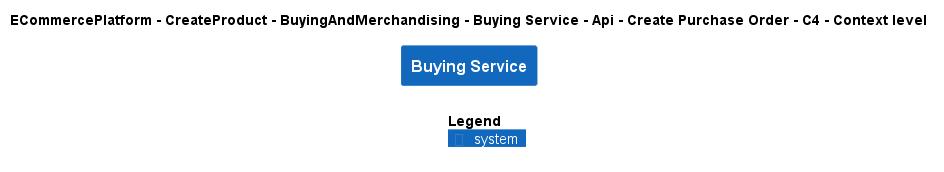

The diagram above was rendered by PlantUML. Its source (embedded in the PNG):
@startuml
!include ..\..\..\..\..\..\..\..\..\.c4s\C4_Context.puml

AddElementTag("c4interflow:lifecycle:new", $bgColor=green, $fontColor=#ffffff, $borderColor=green, $shadowing="False")
AddElementTag("c4interflow:lifecycle:changed", $bgColor=orange, $fontColor=#ffffff, $borderColor=orange, $shadowing="False")
AddElementTag("c4interflow:lifecycle:removed", $bgColor=red, $fontColor=#ffffff, $borderColor=red, $shadowing="False")

AddRelTag("c4interflow:lifecycle:new", $textColor=green, $lineColor=green)
AddRelTag("c4interflow:lifecycle:changed", $textColor=orange, $lineColor=orange)
AddRelTag("c4interflow:lifecycle:removed", $textColor=red, $lineColor=red)

SHOW_PERSON_PORTRAIT()
LAYOUT_TOP_DOWN()

skinparam linetype polyline

title ECommercePlatform - CreateProduct - BuyingAndMerchandising - Buying Service - Api - Create Purchase Order - C4 - Context level

System(ECommercePlatform.CreateProduct.BuyingAndMerchandising.SoftwareSystems.BuyingService, "Buying Service", "")



SHOW_LEGEND()
@enduml